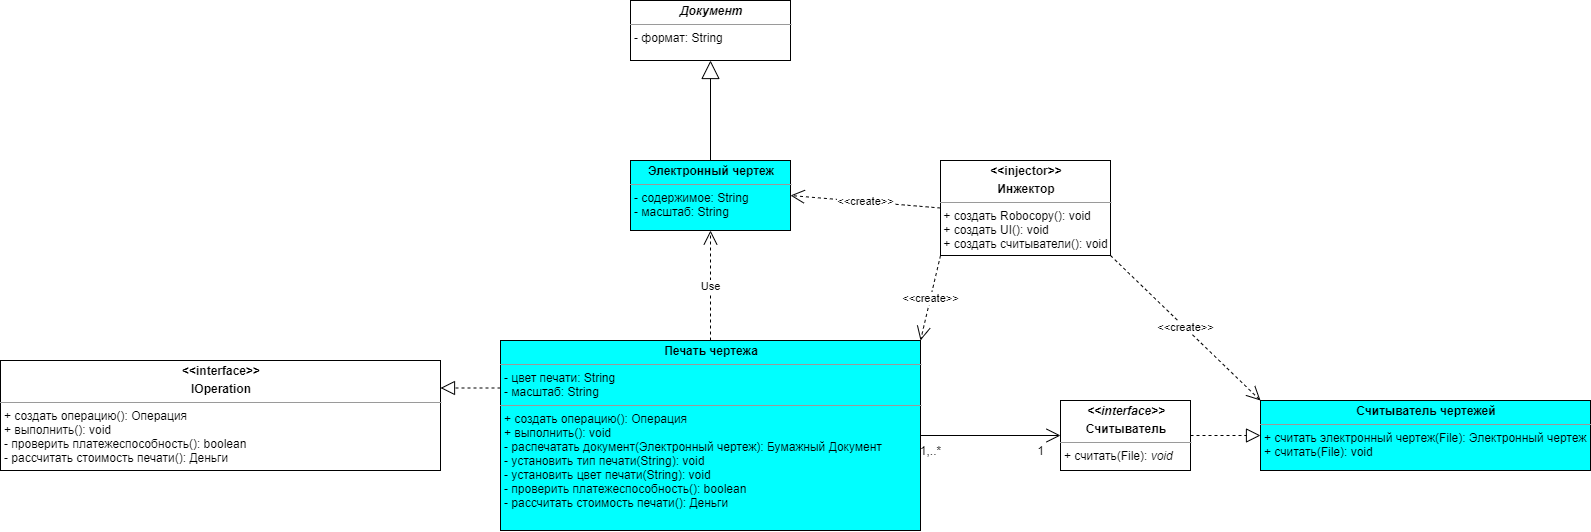

The diagram above was exported from draw.io. Its source (the exported page's mxGraphModel, read from the mxfile embedded in the PNG):
<mxGraphModel dx="667" dy="777" grid="1" gridSize="10" guides="1" tooltips="1" connect="1" arrows="1" fold="1" page="1" pageScale="1" pageWidth="827" pageHeight="1169" math="0" shadow="0">
  <root>
    <mxCell id="XWwRewgnGVNDOPpMvt49-0" />
    <mxCell id="XWwRewgnGVNDOPpMvt49-1" parent="XWwRewgnGVNDOPpMvt49-0" />
    <mxCell id="8rCbrEYHHwr5Q4rOMLL_-0" value="&lt;p style=&quot;margin: 0px ; margin-top: 4px ; text-align: center&quot;&gt;&lt;b&gt;Печать чертежа&lt;/b&gt;&lt;/p&gt;&lt;hr size=&quot;1&quot;&gt;&lt;p style=&quot;margin: 0px ; margin-left: 4px&quot;&gt;&lt;span&gt;- цвет печати: String&lt;/span&gt;&lt;br&gt;&lt;/p&gt;&lt;p style=&quot;margin: 0px ; margin-left: 4px&quot;&gt;- масштаб: String&lt;/p&gt;&lt;hr size=&quot;1&quot;&gt;&lt;p style=&quot;margin: 0px ; margin-left: 4px&quot;&gt;&lt;span&gt;+ создать операцию(): Операция&lt;/span&gt;&lt;/p&gt;&lt;p style=&quot;margin: 0px ; margin-left: 4px&quot;&gt;&lt;span&gt;+ выполнить(): void&lt;/span&gt;&lt;br&gt;&lt;/p&gt;&lt;p style=&quot;margin: 0px ; margin-left: 4px&quot;&gt;- распечатать документ(Электронный чертеж): Бумажный Документ&lt;/p&gt;&lt;p style=&quot;margin: 0px ; margin-left: 4px&quot;&gt;- установить тип печати(String): void&lt;/p&gt;&lt;p style=&quot;margin: 0px ; margin-left: 4px&quot;&gt;- установить цвет печати(String): void&amp;nbsp;&lt;/p&gt;&lt;p style=&quot;margin: 0px ; margin-left: 4px&quot;&gt;- проверить платежеспособность(): boolean&lt;/p&gt;&lt;p style=&quot;margin: 0px ; margin-left: 4px&quot;&gt;- рассчитать стоимость печати(): Деньги&lt;/p&gt;" style="verticalAlign=top;align=left;overflow=fill;fontSize=12;fontFamily=Helvetica;html=1;fillColor=#00FFFF;" parent="XWwRewgnGVNDOPpMvt49-1" vertex="1">
      <mxGeometry x="1810" y="730" width="420" height="190" as="geometry" />
    </mxCell>
    <mxCell id="8rCbrEYHHwr5Q4rOMLL_-2" value="&lt;p style=&quot;margin: 0px ; margin-top: 4px ; text-align: center&quot;&gt;&lt;b&gt;&amp;lt;&amp;lt;interface&amp;gt;&amp;gt;&lt;/b&gt;&lt;/p&gt;&lt;p style=&quot;margin: 0px ; margin-top: 4px ; text-align: center&quot;&gt;&lt;b&gt;IOperation&lt;/b&gt;&lt;/p&gt;&lt;hr size=&quot;1&quot;&gt;&lt;p style=&quot;margin: 0px 0px 0px 4px&quot;&gt;+ создать операцию(): Операция&lt;/p&gt;&lt;p style=&quot;margin: 0px 0px 0px 4px&quot;&gt;+ выполнить(): void&lt;span&gt;&amp;nbsp;&lt;/span&gt;&lt;/p&gt;&lt;p style=&quot;margin: 0px 0px 0px 4px&quot;&gt;- проверить платежеспособность(): boolean&lt;/p&gt;&lt;p style=&quot;margin: 0px 0px 0px 4px&quot;&gt;- рассчитать стоимость печати(): Деньги&lt;/p&gt;" style="verticalAlign=top;align=left;overflow=fill;fontSize=12;fontFamily=Helvetica;html=1;" parent="XWwRewgnGVNDOPpMvt49-1" vertex="1">
      <mxGeometry x="1310" y="750" width="440" height="110" as="geometry" />
    </mxCell>
    <mxCell id="8rCbrEYHHwr5Q4rOMLL_-3" value="&lt;p style=&quot;margin: 0px ; margin-top: 4px ; text-align: center&quot;&gt;&lt;b&gt;&lt;i&gt;Документ&lt;/i&gt;&lt;/b&gt;&lt;/p&gt;&lt;hr size=&quot;1&quot;&gt;&lt;p style=&quot;margin: 0px ; margin-left: 4px&quot;&gt;- формат: String&lt;/p&gt;" style="verticalAlign=top;align=left;overflow=fill;fontSize=12;fontFamily=Helvetica;html=1;" parent="XWwRewgnGVNDOPpMvt49-1" vertex="1">
      <mxGeometry x="1940" y="390" width="160" height="60" as="geometry" />
    </mxCell>
    <mxCell id="8rCbrEYHHwr5Q4rOMLL_-4" value="" style="endArrow=block;dashed=1;endFill=0;endSize=12;html=1;exitX=0;exitY=0.25;exitDx=0;exitDy=0;entryX=1;entryY=0.25;entryDx=0;entryDy=0;" parent="XWwRewgnGVNDOPpMvt49-1" source="8rCbrEYHHwr5Q4rOMLL_-0" target="8rCbrEYHHwr5Q4rOMLL_-2" edge="1">
      <mxGeometry width="160" relative="1" as="geometry">
        <mxPoint x="1510.0000000000005" y="500.02" as="sourcePoint" />
        <mxPoint x="1764" y="500" as="targetPoint" />
      </mxGeometry>
    </mxCell>
    <mxCell id="8rCbrEYHHwr5Q4rOMLL_-6" value="&lt;p style=&quot;margin: 0px ; margin-top: 4px ; text-align: center&quot;&gt;&lt;b&gt;Электронный чертеж&lt;/b&gt;&lt;/p&gt;&lt;hr size=&quot;1&quot;&gt;&lt;p style=&quot;margin: 0px ; margin-left: 4px&quot;&gt;- содержимое: String&lt;/p&gt;&lt;p style=&quot;margin: 0px ; margin-left: 4px&quot;&gt;- масштаб: String&lt;/p&gt;" style="verticalAlign=top;align=left;overflow=fill;fontSize=12;fontFamily=Helvetica;html=1;fillColor=#00FFFF;" parent="XWwRewgnGVNDOPpMvt49-1" vertex="1">
      <mxGeometry x="1940" y="550" width="160" height="70" as="geometry" />
    </mxCell>
    <mxCell id="8rCbrEYHHwr5Q4rOMLL_-7" value="Use" style="endArrow=open;endSize=12;dashed=1;html=1;entryX=0.5;entryY=1;entryDx=0;entryDy=0;exitX=0.5;exitY=0;exitDx=0;exitDy=0;" parent="XWwRewgnGVNDOPpMvt49-1" source="8rCbrEYHHwr5Q4rOMLL_-0" target="8rCbrEYHHwr5Q4rOMLL_-6" edge="1">
      <mxGeometry width="160" relative="1" as="geometry">
        <mxPoint x="1300.0000000000005" y="430" as="sourcePoint" />
        <mxPoint x="1300.0000000000005" y="300" as="targetPoint" />
      </mxGeometry>
    </mxCell>
    <mxCell id="8rCbrEYHHwr5Q4rOMLL_-8" value="" style="endArrow=block;endSize=16;endFill=0;html=1;exitX=0.5;exitY=0;exitDx=0;exitDy=0;entryX=0.5;entryY=1;entryDx=0;entryDy=0;" parent="XWwRewgnGVNDOPpMvt49-1" source="8rCbrEYHHwr5Q4rOMLL_-6" edge="1" target="8rCbrEYHHwr5Q4rOMLL_-3">
      <mxGeometry width="160" relative="1" as="geometry">
        <mxPoint x="1380.0000000000005" y="265" as="sourcePoint" />
        <mxPoint x="1770" y="245" as="targetPoint" />
      </mxGeometry>
    </mxCell>
    <mxCell id="8rCbrEYHHwr5Q4rOMLL_-9" value="&lt;p style=&quot;margin: 0px ; margin-top: 4px ; text-align: center&quot;&gt;&lt;b&gt;&lt;i&gt;&amp;lt;&amp;lt;interface&amp;gt;&amp;gt;&lt;/i&gt;&lt;/b&gt;&lt;/p&gt;&lt;p style=&quot;margin: 0px ; margin-top: 4px ; text-align: center&quot;&gt;&lt;b&gt;Считыватель&lt;/b&gt;&lt;/p&gt;&lt;hr size=&quot;1&quot;&gt;&lt;div style=&quot;height: 2px&quot;&gt;&lt;p style=&quot;margin: 0px 0px 0px 4px&quot;&gt;+ считать(File): &lt;i&gt;void&lt;/i&gt;&lt;/p&gt;&lt;/div&gt;" style="verticalAlign=top;align=left;overflow=fill;fontSize=12;fontFamily=Helvetica;html=1;" parent="XWwRewgnGVNDOPpMvt49-1" vertex="1">
      <mxGeometry x="2370" y="790" width="130" height="70" as="geometry" />
    </mxCell>
    <mxCell id="8rCbrEYHHwr5Q4rOMLL_-10" value="&lt;p style=&quot;margin: 0px ; margin-top: 4px ; text-align: center&quot;&gt;&lt;b&gt;Считыватель чертежей&lt;/b&gt;&lt;/p&gt;&lt;hr size=&quot;1&quot;&gt;&lt;div style=&quot;height: 2px&quot;&gt;&lt;p style=&quot;margin: 0px 0px 0px 4px&quot;&gt;+ считать электронный чертеж(File): Электронный чертеж&lt;/p&gt;&lt;p style=&quot;margin: 0px 0px 0px 4px&quot;&gt;+ считать(File): void&lt;/p&gt;&lt;/div&gt;" style="verticalAlign=top;align=left;overflow=fill;fontSize=12;fontFamily=Helvetica;html=1;fillColor=#00FFFF;" parent="XWwRewgnGVNDOPpMvt49-1" vertex="1">
      <mxGeometry x="2570" y="790" width="330" height="70" as="geometry" />
    </mxCell>
    <mxCell id="8rCbrEYHHwr5Q4rOMLL_-11" value="" style="endArrow=block;dashed=1;endFill=0;endSize=12;html=1;exitX=1;exitY=0.5;exitDx=0;exitDy=0;" parent="XWwRewgnGVNDOPpMvt49-1" source="8rCbrEYHHwr5Q4rOMLL_-9" edge="1">
      <mxGeometry width="160" relative="1" as="geometry">
        <mxPoint x="2510" y="825" as="sourcePoint" />
        <mxPoint x="2570" y="825" as="targetPoint" />
      </mxGeometry>
    </mxCell>
    <mxCell id="8rCbrEYHHwr5Q4rOMLL_-12" value="" style="endArrow=open;endFill=1;endSize=12;html=1;exitX=1;exitY=0.5;exitDx=0;exitDy=0;entryX=0;entryY=0.5;entryDx=0;entryDy=0;" parent="XWwRewgnGVNDOPpMvt49-1" source="8rCbrEYHHwr5Q4rOMLL_-0" target="8rCbrEYHHwr5Q4rOMLL_-9" edge="1">
      <mxGeometry width="160" relative="1" as="geometry">
        <mxPoint x="2190" y="840" as="sourcePoint" />
        <mxPoint x="2350" y="840" as="targetPoint" />
      </mxGeometry>
    </mxCell>
    <mxCell id="8rCbrEYHHwr5Q4rOMLL_-13" value="1,..*" style="text;html=1;align=center;verticalAlign=middle;resizable=0;points=[];autosize=1;" parent="XWwRewgnGVNDOPpMvt49-1" vertex="1">
      <mxGeometry x="2220" y="830" width="40" height="20" as="geometry" />
    </mxCell>
    <mxCell id="8rCbrEYHHwr5Q4rOMLL_-14" value="1" style="text;html=1;align=center;verticalAlign=middle;resizable=0;points=[];autosize=1;" parent="XWwRewgnGVNDOPpMvt49-1" vertex="1">
      <mxGeometry x="2340" y="830" width="20" height="20" as="geometry" />
    </mxCell>
    <mxCell id="d-9GnUWDP3CIJxcrS7lX-0" value="&lt;p style=&quot;margin: 0px ; margin-top: 4px ; text-align: center&quot;&gt;&lt;b&gt;&amp;lt;&amp;lt;injector&amp;gt;&amp;gt;&lt;/b&gt;&lt;/p&gt;&lt;p style=&quot;margin: 0px ; margin-top: 4px ; text-align: center&quot;&gt;&lt;b&gt;Инжектор&lt;/b&gt;&lt;/p&gt;&lt;hr size=&quot;1&quot;&gt;&lt;div style=&quot;height: 2px&quot;&gt;&amp;nbsp;+ создать Robocopy(): void&lt;br&gt;&amp;nbsp;+ создать UI(): void&lt;/div&gt;&lt;div style=&quot;height: 2px&quot;&gt;&lt;br&gt;&lt;br&gt;&lt;/div&gt;&lt;div style=&quot;height: 2px&quot;&gt;&lt;br&gt;&lt;/div&gt;&lt;div style=&quot;height: 2px&quot;&gt;&lt;br&gt;&lt;/div&gt;&lt;div style=&quot;height: 2px&quot;&gt;&lt;br&gt;&lt;/div&gt;&lt;div style=&quot;height: 2px&quot;&gt;&lt;br&gt;&lt;/div&gt;&lt;div style=&quot;height: 2px&quot;&gt;&lt;br&gt;&lt;/div&gt;&lt;div style=&quot;height: 2px&quot;&gt;&lt;br&gt;&lt;/div&gt;&lt;div style=&quot;height: 2px&quot;&gt;&lt;br&gt;&lt;/div&gt;&lt;div style=&quot;height: 2px&quot;&gt;&lt;br&gt;&lt;/div&gt;&lt;div style=&quot;height: 2px&quot;&gt;&lt;br&gt;&lt;/div&gt;&lt;div style=&quot;height: 2px&quot;&gt;&lt;br&gt;&lt;/div&gt;&lt;div style=&quot;height: 2px&quot;&gt;&amp;nbsp;&lt;/div&gt;&lt;div style=&quot;height: 2px&quot;&gt;&lt;br&gt;&lt;/div&gt;&lt;div style=&quot;height: 2px&quot;&gt;&amp;nbsp;+ создать считыватели(): void&lt;/div&gt;" style="verticalAlign=top;align=left;overflow=fill;fontSize=12;fontFamily=Helvetica;html=1;" vertex="1" parent="XWwRewgnGVNDOPpMvt49-1">
      <mxGeometry x="2250" y="550" width="170" height="95" as="geometry" />
    </mxCell>
    <mxCell id="d-9GnUWDP3CIJxcrS7lX-1" value="&amp;lt;&amp;lt;create&amp;gt;&amp;gt;" style="endArrow=open;endSize=12;dashed=1;html=1;exitX=0;exitY=0.5;exitDx=0;exitDy=0;entryX=1;entryY=0.5;entryDx=0;entryDy=0;" edge="1" parent="XWwRewgnGVNDOPpMvt49-1" source="d-9GnUWDP3CIJxcrS7lX-0" target="8rCbrEYHHwr5Q4rOMLL_-6">
      <mxGeometry width="160" relative="1" as="geometry">
        <mxPoint x="2160" y="609" as="sourcePoint" />
        <mxPoint x="2330.08" y="791.9999999999995" as="targetPoint" />
      </mxGeometry>
    </mxCell>
    <mxCell id="d-9GnUWDP3CIJxcrS7lX-2" value="&amp;lt;&amp;lt;create&amp;gt;&amp;gt;" style="endArrow=open;endSize=12;dashed=1;html=1;exitX=0;exitY=1;exitDx=0;exitDy=0;entryX=1;entryY=0;entryDx=0;entryDy=0;" edge="1" parent="XWwRewgnGVNDOPpMvt49-1" source="d-9GnUWDP3CIJxcrS7lX-0" target="8rCbrEYHHwr5Q4rOMLL_-0">
      <mxGeometry width="160" relative="1" as="geometry">
        <mxPoint x="2260" y="607.5" as="sourcePoint" />
        <mxPoint x="2110" y="595" as="targetPoint" />
      </mxGeometry>
    </mxCell>
    <mxCell id="d-9GnUWDP3CIJxcrS7lX-3" value="&amp;lt;&amp;lt;create&amp;gt;&amp;gt;" style="endArrow=open;endSize=12;dashed=1;html=1;entryX=0;entryY=0;entryDx=0;entryDy=0;exitX=1;exitY=1;exitDx=0;exitDy=0;" edge="1" parent="XWwRewgnGVNDOPpMvt49-1" source="d-9GnUWDP3CIJxcrS7lX-0" target="8rCbrEYHHwr5Q4rOMLL_-10">
      <mxGeometry width="160" relative="1" as="geometry">
        <mxPoint x="2270" y="617.5" as="sourcePoint" />
        <mxPoint x="2120" y="605" as="targetPoint" />
      </mxGeometry>
    </mxCell>
  </root>
</mxGraphModel>